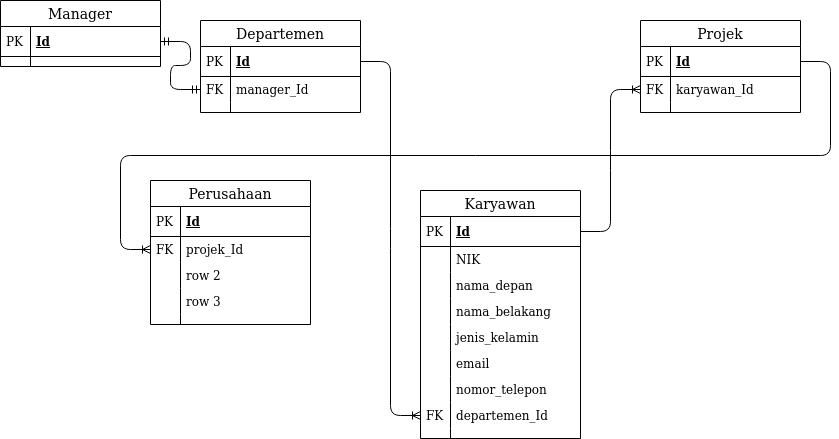

The diagram above was exported from draw.io. Its source (the exported page's mxGraphModel, read from the mxfile embedded in the PNG):
<mxGraphModel dx="868" dy="495" grid="1" gridSize="10" guides="1" tooltips="1" connect="1" arrows="1" fold="1" page="1" pageScale="1" pageWidth="850" pageHeight="1100" math="0" shadow="0">
  <root>
    <mxCell id="0" />
    <mxCell id="1" parent="0" />
    <mxCell id="p4NbQpdmnhtyjg_jao4t-62" value="" style="edgeStyle=entityRelationEdgeStyle;fontSize=12;html=1;endArrow=ERoneToMany;entryX=0;entryY=0.5;entryDx=0;entryDy=0;" edge="1" parent="1" source="p4NbQpdmnhtyjg_jao4t-19" target="p4NbQpdmnhtyjg_jao4t-63">
      <mxGeometry width="100" height="100" relative="1" as="geometry">
        <mxPoint x="380" y="110" as="sourcePoint" />
        <mxPoint x="300" y="278" as="targetPoint" />
      </mxGeometry>
    </mxCell>
    <mxCell id="p4NbQpdmnhtyjg_jao4t-65" value="" style="edgeStyle=entityRelationEdgeStyle;fontSize=12;html=1;endArrow=ERmandOne;startArrow=ERmandOne;exitX=1;exitY=0.5;exitDx=0;exitDy=0;" edge="1" parent="1" source="p4NbQpdmnhtyjg_jao4t-30" target="p4NbQpdmnhtyjg_jao4t-21">
      <mxGeometry width="100" height="100" relative="1" as="geometry">
        <mxPoint x="170" y="66" as="sourcePoint" />
        <mxPoint x="140" y="220" as="targetPoint" />
      </mxGeometry>
    </mxCell>
    <mxCell id="p4NbQpdmnhtyjg_jao4t-51" value="Projek" style="swimlane;fontStyle=0;childLayout=stackLayout;horizontal=1;startSize=26;horizontalStack=0;resizeParent=1;resizeParentMax=0;resizeLast=0;collapsible=1;marginBottom=0;align=center;fontSize=14;" vertex="1" parent="1">
      <mxGeometry x="650" y="90" width="160" height="92" as="geometry" />
    </mxCell>
    <mxCell id="p4NbQpdmnhtyjg_jao4t-52" value="Id" style="shape=partialRectangle;top=0;left=0;right=0;bottom=1;align=left;verticalAlign=middle;fillColor=none;spacingLeft=34;spacingRight=4;overflow=hidden;rotatable=0;points=[[0,0.5],[1,0.5]];portConstraint=eastwest;dropTarget=0;fontStyle=5;fontSize=12;" vertex="1" parent="p4NbQpdmnhtyjg_jao4t-51">
      <mxGeometry y="26" width="160" height="30" as="geometry" />
    </mxCell>
    <mxCell id="p4NbQpdmnhtyjg_jao4t-53" value="PK" style="shape=partialRectangle;top=0;left=0;bottom=0;fillColor=none;align=left;verticalAlign=middle;spacingLeft=4;spacingRight=4;overflow=hidden;rotatable=0;points=[];portConstraint=eastwest;part=1;fontSize=12;" vertex="1" connectable="0" parent="p4NbQpdmnhtyjg_jao4t-52">
      <mxGeometry width="30" height="30" as="geometry" />
    </mxCell>
    <mxCell id="p4NbQpdmnhtyjg_jao4t-54" value="karyawan_Id" style="shape=partialRectangle;top=0;left=0;right=0;bottom=0;align=left;verticalAlign=top;fillColor=none;spacingLeft=34;spacingRight=4;overflow=hidden;rotatable=0;points=[[0,0.5],[1,0.5]];portConstraint=eastwest;dropTarget=0;fontSize=12;" vertex="1" parent="p4NbQpdmnhtyjg_jao4t-51">
      <mxGeometry y="56" width="160" height="26" as="geometry" />
    </mxCell>
    <mxCell id="p4NbQpdmnhtyjg_jao4t-55" value="FK" style="shape=partialRectangle;top=0;left=0;bottom=0;fillColor=none;align=left;verticalAlign=top;spacingLeft=4;spacingRight=4;overflow=hidden;rotatable=0;points=[];portConstraint=eastwest;part=1;fontSize=12;" vertex="1" connectable="0" parent="p4NbQpdmnhtyjg_jao4t-54">
      <mxGeometry width="30" height="26" as="geometry" />
    </mxCell>
    <mxCell id="p4NbQpdmnhtyjg_jao4t-60" value="" style="shape=partialRectangle;top=0;left=0;right=0;bottom=0;align=left;verticalAlign=top;fillColor=none;spacingLeft=34;spacingRight=4;overflow=hidden;rotatable=0;points=[[0,0.5],[1,0.5]];portConstraint=eastwest;dropTarget=0;fontSize=12;" vertex="1" parent="p4NbQpdmnhtyjg_jao4t-51">
      <mxGeometry y="82" width="160" height="10" as="geometry" />
    </mxCell>
    <mxCell id="p4NbQpdmnhtyjg_jao4t-61" value="" style="shape=partialRectangle;top=0;left=0;bottom=0;fillColor=none;align=left;verticalAlign=top;spacingLeft=4;spacingRight=4;overflow=hidden;rotatable=0;points=[];portConstraint=eastwest;part=1;fontSize=12;" vertex="1" connectable="0" parent="p4NbQpdmnhtyjg_jao4t-60">
      <mxGeometry width="30" height="10" as="geometry" />
    </mxCell>
    <mxCell id="p4NbQpdmnhtyjg_jao4t-66" value="" style="edgeStyle=entityRelationEdgeStyle;fontSize=12;html=1;endArrow=ERoneToMany;exitX=1;exitY=0.5;exitDx=0;exitDy=0;entryX=0;entryY=0.5;entryDx=0;entryDy=0;" edge="1" parent="1" source="p4NbQpdmnhtyjg_jao4t-2" target="p4NbQpdmnhtyjg_jao4t-54">
      <mxGeometry width="100" height="100" relative="1" as="geometry">
        <mxPoint x="610" y="280" as="sourcePoint" />
        <mxPoint x="670" y="160" as="targetPoint" />
      </mxGeometry>
    </mxCell>
    <mxCell id="p4NbQpdmnhtyjg_jao4t-67" value="" style="edgeStyle=entityRelationEdgeStyle;fontSize=12;html=1;endArrow=ERoneToMany;exitX=1;exitY=0.5;exitDx=0;exitDy=0;entryX=0;entryY=0.5;entryDx=0;entryDy=0;" edge="1" parent="1" source="p4NbQpdmnhtyjg_jao4t-52" target="p4NbQpdmnhtyjg_jao4t-43">
      <mxGeometry width="100" height="100" relative="1" as="geometry">
        <mxPoint x="830" y="170" as="sourcePoint" />
        <mxPoint x="670" y="280" as="targetPoint" />
      </mxGeometry>
    </mxCell>
    <mxCell id="p4NbQpdmnhtyjg_jao4t-40" value="Perusahaan" style="swimlane;fontStyle=0;childLayout=stackLayout;horizontal=1;startSize=26;horizontalStack=0;resizeParent=1;resizeParentMax=0;resizeLast=0;collapsible=1;marginBottom=0;align=center;fontSize=14;" vertex="1" parent="1">
      <mxGeometry x="160" y="250" width="160" height="144" as="geometry" />
    </mxCell>
    <mxCell id="p4NbQpdmnhtyjg_jao4t-41" value="Id" style="shape=partialRectangle;top=0;left=0;right=0;bottom=1;align=left;verticalAlign=middle;fillColor=none;spacingLeft=34;spacingRight=4;overflow=hidden;rotatable=0;points=[[0,0.5],[1,0.5]];portConstraint=eastwest;dropTarget=0;fontStyle=5;fontSize=12;" vertex="1" parent="p4NbQpdmnhtyjg_jao4t-40">
      <mxGeometry y="26" width="160" height="30" as="geometry" />
    </mxCell>
    <mxCell id="p4NbQpdmnhtyjg_jao4t-42" value="PK" style="shape=partialRectangle;top=0;left=0;bottom=0;fillColor=none;align=left;verticalAlign=middle;spacingLeft=4;spacingRight=4;overflow=hidden;rotatable=0;points=[];portConstraint=eastwest;part=1;fontSize=12;" vertex="1" connectable="0" parent="p4NbQpdmnhtyjg_jao4t-41">
      <mxGeometry width="30" height="30" as="geometry" />
    </mxCell>
    <mxCell id="p4NbQpdmnhtyjg_jao4t-43" value="projek_Id" style="shape=partialRectangle;top=0;left=0;right=0;bottom=0;align=left;verticalAlign=top;fillColor=none;spacingLeft=34;spacingRight=4;overflow=hidden;rotatable=0;points=[[0,0.5],[1,0.5]];portConstraint=eastwest;dropTarget=0;fontSize=12;" vertex="1" parent="p4NbQpdmnhtyjg_jao4t-40">
      <mxGeometry y="56" width="160" height="26" as="geometry" />
    </mxCell>
    <mxCell id="p4NbQpdmnhtyjg_jao4t-44" value="FK" style="shape=partialRectangle;top=0;left=0;bottom=0;fillColor=none;align=left;verticalAlign=top;spacingLeft=4;spacingRight=4;overflow=hidden;rotatable=0;points=[];portConstraint=eastwest;part=1;fontSize=12;" vertex="1" connectable="0" parent="p4NbQpdmnhtyjg_jao4t-43">
      <mxGeometry width="30" height="26" as="geometry" />
    </mxCell>
    <mxCell id="p4NbQpdmnhtyjg_jao4t-45" value="row 2" style="shape=partialRectangle;top=0;left=0;right=0;bottom=0;align=left;verticalAlign=top;fillColor=none;spacingLeft=34;spacingRight=4;overflow=hidden;rotatable=0;points=[[0,0.5],[1,0.5]];portConstraint=eastwest;dropTarget=0;fontSize=12;" vertex="1" parent="p4NbQpdmnhtyjg_jao4t-40">
      <mxGeometry y="82" width="160" height="26" as="geometry" />
    </mxCell>
    <mxCell id="p4NbQpdmnhtyjg_jao4t-46" value="" style="shape=partialRectangle;top=0;left=0;bottom=0;fillColor=none;align=left;verticalAlign=top;spacingLeft=4;spacingRight=4;overflow=hidden;rotatable=0;points=[];portConstraint=eastwest;part=1;fontSize=12;" vertex="1" connectable="0" parent="p4NbQpdmnhtyjg_jao4t-45">
      <mxGeometry width="30" height="26" as="geometry" />
    </mxCell>
    <mxCell id="p4NbQpdmnhtyjg_jao4t-47" value="row 3" style="shape=partialRectangle;top=0;left=0;right=0;bottom=0;align=left;verticalAlign=top;fillColor=none;spacingLeft=34;spacingRight=4;overflow=hidden;rotatable=0;points=[[0,0.5],[1,0.5]];portConstraint=eastwest;dropTarget=0;fontSize=12;" vertex="1" parent="p4NbQpdmnhtyjg_jao4t-40">
      <mxGeometry y="108" width="160" height="26" as="geometry" />
    </mxCell>
    <mxCell id="p4NbQpdmnhtyjg_jao4t-48" value="" style="shape=partialRectangle;top=0;left=0;bottom=0;fillColor=none;align=left;verticalAlign=top;spacingLeft=4;spacingRight=4;overflow=hidden;rotatable=0;points=[];portConstraint=eastwest;part=1;fontSize=12;" vertex="1" connectable="0" parent="p4NbQpdmnhtyjg_jao4t-47">
      <mxGeometry width="30" height="26" as="geometry" />
    </mxCell>
    <mxCell id="p4NbQpdmnhtyjg_jao4t-49" value="" style="shape=partialRectangle;top=0;left=0;right=0;bottom=0;align=left;verticalAlign=top;fillColor=none;spacingLeft=34;spacingRight=4;overflow=hidden;rotatable=0;points=[[0,0.5],[1,0.5]];portConstraint=eastwest;dropTarget=0;fontSize=12;" vertex="1" parent="p4NbQpdmnhtyjg_jao4t-40">
      <mxGeometry y="134" width="160" height="10" as="geometry" />
    </mxCell>
    <mxCell id="p4NbQpdmnhtyjg_jao4t-50" value="" style="shape=partialRectangle;top=0;left=0;bottom=0;fillColor=none;align=left;verticalAlign=top;spacingLeft=4;spacingRight=4;overflow=hidden;rotatable=0;points=[];portConstraint=eastwest;part=1;fontSize=12;" vertex="1" connectable="0" parent="p4NbQpdmnhtyjg_jao4t-49">
      <mxGeometry width="30" height="10" as="geometry" />
    </mxCell>
    <mxCell id="p4NbQpdmnhtyjg_jao4t-1" value="Karyawan" style="swimlane;fontStyle=0;childLayout=stackLayout;horizontal=1;startSize=26;horizontalStack=0;resizeParent=1;resizeParentMax=0;resizeLast=0;collapsible=1;marginBottom=0;align=center;fontSize=14;" vertex="1" parent="1">
      <mxGeometry x="430" y="260" width="160" height="248" as="geometry" />
    </mxCell>
    <mxCell id="p4NbQpdmnhtyjg_jao4t-2" value="Id" style="shape=partialRectangle;top=0;left=0;right=0;bottom=1;align=left;verticalAlign=middle;fillColor=none;spacingLeft=34;spacingRight=4;overflow=hidden;rotatable=0;points=[[0,0.5],[1,0.5]];portConstraint=eastwest;dropTarget=0;fontStyle=5;fontSize=12;" vertex="1" parent="p4NbQpdmnhtyjg_jao4t-1">
      <mxGeometry y="26" width="160" height="30" as="geometry" />
    </mxCell>
    <mxCell id="p4NbQpdmnhtyjg_jao4t-3" value="PK" style="shape=partialRectangle;top=0;left=0;bottom=0;fillColor=none;align=left;verticalAlign=middle;spacingLeft=4;spacingRight=4;overflow=hidden;rotatable=0;points=[];portConstraint=eastwest;part=1;fontSize=12;" vertex="1" connectable="0" parent="p4NbQpdmnhtyjg_jao4t-2">
      <mxGeometry width="30" height="30" as="geometry" />
    </mxCell>
    <mxCell id="p4NbQpdmnhtyjg_jao4t-4" value="NIK" style="shape=partialRectangle;top=0;left=0;right=0;bottom=0;align=left;verticalAlign=top;fillColor=none;spacingLeft=34;spacingRight=4;overflow=hidden;rotatable=0;points=[[0,0.5],[1,0.5]];portConstraint=eastwest;dropTarget=0;fontSize=12;" vertex="1" parent="p4NbQpdmnhtyjg_jao4t-1">
      <mxGeometry y="56" width="160" height="26" as="geometry" />
    </mxCell>
    <mxCell id="p4NbQpdmnhtyjg_jao4t-5" value="" style="shape=partialRectangle;top=0;left=0;bottom=0;fillColor=none;align=left;verticalAlign=top;spacingLeft=4;spacingRight=4;overflow=hidden;rotatable=0;points=[];portConstraint=eastwest;part=1;fontSize=12;" vertex="1" connectable="0" parent="p4NbQpdmnhtyjg_jao4t-4">
      <mxGeometry width="30" height="26" as="geometry" />
    </mxCell>
    <mxCell id="p4NbQpdmnhtyjg_jao4t-6" value="nama_depan" style="shape=partialRectangle;top=0;left=0;right=0;bottom=0;align=left;verticalAlign=top;fillColor=none;spacingLeft=34;spacingRight=4;overflow=hidden;rotatable=0;points=[[0,0.5],[1,0.5]];portConstraint=eastwest;dropTarget=0;fontSize=12;" vertex="1" parent="p4NbQpdmnhtyjg_jao4t-1">
      <mxGeometry y="82" width="160" height="26" as="geometry" />
    </mxCell>
    <mxCell id="p4NbQpdmnhtyjg_jao4t-7" value="" style="shape=partialRectangle;top=0;left=0;bottom=0;fillColor=none;align=left;verticalAlign=top;spacingLeft=4;spacingRight=4;overflow=hidden;rotatable=0;points=[];portConstraint=eastwest;part=1;fontSize=12;" vertex="1" connectable="0" parent="p4NbQpdmnhtyjg_jao4t-6">
      <mxGeometry width="30" height="26" as="geometry" />
    </mxCell>
    <mxCell id="p4NbQpdmnhtyjg_jao4t-8" value="nama_belakang" style="shape=partialRectangle;top=0;left=0;right=0;bottom=0;align=left;verticalAlign=top;fillColor=none;spacingLeft=34;spacingRight=4;overflow=hidden;rotatable=0;points=[[0,0.5],[1,0.5]];portConstraint=eastwest;dropTarget=0;fontSize=12;" vertex="1" parent="p4NbQpdmnhtyjg_jao4t-1">
      <mxGeometry y="108" width="160" height="26" as="geometry" />
    </mxCell>
    <mxCell id="p4NbQpdmnhtyjg_jao4t-9" value="" style="shape=partialRectangle;top=0;left=0;bottom=0;fillColor=none;align=left;verticalAlign=top;spacingLeft=4;spacingRight=4;overflow=hidden;rotatable=0;points=[];portConstraint=eastwest;part=1;fontSize=12;" vertex="1" connectable="0" parent="p4NbQpdmnhtyjg_jao4t-8">
      <mxGeometry width="30" height="26" as="geometry" />
    </mxCell>
    <mxCell id="p4NbQpdmnhtyjg_jao4t-12" value="jenis_kelamin" style="shape=partialRectangle;top=0;left=0;right=0;bottom=0;align=left;verticalAlign=top;fillColor=none;spacingLeft=34;spacingRight=4;overflow=hidden;rotatable=0;points=[[0,0.5],[1,0.5]];portConstraint=eastwest;dropTarget=0;fontSize=12;" vertex="1" parent="p4NbQpdmnhtyjg_jao4t-1">
      <mxGeometry y="134" width="160" height="26" as="geometry" />
    </mxCell>
    <mxCell id="p4NbQpdmnhtyjg_jao4t-13" value="" style="shape=partialRectangle;top=0;left=0;bottom=0;fillColor=none;align=left;verticalAlign=top;spacingLeft=4;spacingRight=4;overflow=hidden;rotatable=0;points=[];portConstraint=eastwest;part=1;fontSize=12;" vertex="1" connectable="0" parent="p4NbQpdmnhtyjg_jao4t-12">
      <mxGeometry width="30" height="26" as="geometry" />
    </mxCell>
    <mxCell id="p4NbQpdmnhtyjg_jao4t-14" value="email" style="shape=partialRectangle;top=0;left=0;right=0;bottom=0;align=left;verticalAlign=top;fillColor=none;spacingLeft=34;spacingRight=4;overflow=hidden;rotatable=0;points=[[0,0.5],[1,0.5]];portConstraint=eastwest;dropTarget=0;fontSize=12;" vertex="1" parent="p4NbQpdmnhtyjg_jao4t-1">
      <mxGeometry y="160" width="160" height="26" as="geometry" />
    </mxCell>
    <mxCell id="p4NbQpdmnhtyjg_jao4t-15" value="" style="shape=partialRectangle;top=0;left=0;bottom=0;fillColor=none;align=left;verticalAlign=top;spacingLeft=4;spacingRight=4;overflow=hidden;rotatable=0;points=[];portConstraint=eastwest;part=1;fontSize=12;" vertex="1" connectable="0" parent="p4NbQpdmnhtyjg_jao4t-14">
      <mxGeometry width="30" height="26" as="geometry" />
    </mxCell>
    <mxCell id="p4NbQpdmnhtyjg_jao4t-16" value="nomor_telepon" style="shape=partialRectangle;top=0;left=0;right=0;bottom=0;align=left;verticalAlign=top;fillColor=none;spacingLeft=34;spacingRight=4;overflow=hidden;rotatable=0;points=[[0,0.5],[1,0.5]];portConstraint=eastwest;dropTarget=0;fontSize=12;" vertex="1" parent="p4NbQpdmnhtyjg_jao4t-1">
      <mxGeometry y="186" width="160" height="26" as="geometry" />
    </mxCell>
    <mxCell id="p4NbQpdmnhtyjg_jao4t-17" value="" style="shape=partialRectangle;top=0;left=0;bottom=0;fillColor=none;align=left;verticalAlign=top;spacingLeft=4;spacingRight=4;overflow=hidden;rotatable=0;points=[];portConstraint=eastwest;part=1;fontSize=12;" vertex="1" connectable="0" parent="p4NbQpdmnhtyjg_jao4t-16">
      <mxGeometry width="30" height="26" as="geometry" />
    </mxCell>
    <mxCell id="p4NbQpdmnhtyjg_jao4t-63" value="departemen_Id" style="shape=partialRectangle;top=0;left=0;right=0;bottom=0;align=left;verticalAlign=top;fillColor=none;spacingLeft=34;spacingRight=4;overflow=hidden;rotatable=0;points=[[0,0.5],[1,0.5]];portConstraint=eastwest;dropTarget=0;fontSize=12;" vertex="1" parent="p4NbQpdmnhtyjg_jao4t-1">
      <mxGeometry y="212" width="160" height="26" as="geometry" />
    </mxCell>
    <mxCell id="p4NbQpdmnhtyjg_jao4t-64" value="FK" style="shape=partialRectangle;top=0;left=0;bottom=0;fillColor=none;align=left;verticalAlign=top;spacingLeft=4;spacingRight=4;overflow=hidden;rotatable=0;points=[];portConstraint=eastwest;part=1;fontSize=12;" vertex="1" connectable="0" parent="p4NbQpdmnhtyjg_jao4t-63">
      <mxGeometry width="30" height="26" as="geometry" />
    </mxCell>
    <mxCell id="p4NbQpdmnhtyjg_jao4t-10" value="" style="shape=partialRectangle;top=0;left=0;right=0;bottom=0;align=left;verticalAlign=top;fillColor=none;spacingLeft=34;spacingRight=4;overflow=hidden;rotatable=0;points=[[0,0.5],[1,0.5]];portConstraint=eastwest;dropTarget=0;fontSize=12;" vertex="1" parent="p4NbQpdmnhtyjg_jao4t-1">
      <mxGeometry y="238" width="160" height="10" as="geometry" />
    </mxCell>
    <mxCell id="p4NbQpdmnhtyjg_jao4t-11" value="" style="shape=partialRectangle;top=0;left=0;bottom=0;fillColor=none;align=left;verticalAlign=top;spacingLeft=4;spacingRight=4;overflow=hidden;rotatable=0;points=[];portConstraint=eastwest;part=1;fontSize=12;" vertex="1" connectable="0" parent="p4NbQpdmnhtyjg_jao4t-10">
      <mxGeometry width="30" height="10" as="geometry" />
    </mxCell>
    <mxCell id="p4NbQpdmnhtyjg_jao4t-18" value="Departemen" style="swimlane;fontStyle=0;childLayout=stackLayout;horizontal=1;startSize=26;horizontalStack=0;resizeParent=1;resizeParentMax=0;resizeLast=0;collapsible=1;marginBottom=0;align=center;fontSize=14;" vertex="1" parent="1">
      <mxGeometry x="210" y="90" width="160" height="92" as="geometry" />
    </mxCell>
    <mxCell id="p4NbQpdmnhtyjg_jao4t-19" value="Id" style="shape=partialRectangle;top=0;left=0;right=0;bottom=1;align=left;verticalAlign=middle;fillColor=none;spacingLeft=34;spacingRight=4;overflow=hidden;rotatable=0;points=[[0,0.5],[1,0.5]];portConstraint=eastwest;dropTarget=0;fontStyle=5;fontSize=12;" vertex="1" parent="p4NbQpdmnhtyjg_jao4t-18">
      <mxGeometry y="26" width="160" height="30" as="geometry" />
    </mxCell>
    <mxCell id="p4NbQpdmnhtyjg_jao4t-20" value="PK" style="shape=partialRectangle;top=0;left=0;bottom=0;fillColor=none;align=left;verticalAlign=middle;spacingLeft=4;spacingRight=4;overflow=hidden;rotatable=0;points=[];portConstraint=eastwest;part=1;fontSize=12;" vertex="1" connectable="0" parent="p4NbQpdmnhtyjg_jao4t-19">
      <mxGeometry width="30" height="30" as="geometry" />
    </mxCell>
    <mxCell id="p4NbQpdmnhtyjg_jao4t-21" value="manager_Id" style="shape=partialRectangle;top=0;left=0;right=0;bottom=0;align=left;verticalAlign=top;fillColor=none;spacingLeft=34;spacingRight=4;overflow=hidden;rotatable=0;points=[[0,0.5],[1,0.5]];portConstraint=eastwest;dropTarget=0;fontSize=12;" vertex="1" parent="p4NbQpdmnhtyjg_jao4t-18">
      <mxGeometry y="56" width="160" height="26" as="geometry" />
    </mxCell>
    <mxCell id="p4NbQpdmnhtyjg_jao4t-22" value="FK" style="shape=partialRectangle;top=0;left=0;bottom=0;fillColor=none;align=left;verticalAlign=top;spacingLeft=4;spacingRight=4;overflow=hidden;rotatable=0;points=[];portConstraint=eastwest;part=1;fontSize=12;" vertex="1" connectable="0" parent="p4NbQpdmnhtyjg_jao4t-21">
      <mxGeometry width="30" height="26" as="geometry" />
    </mxCell>
    <mxCell id="p4NbQpdmnhtyjg_jao4t-27" value="" style="shape=partialRectangle;top=0;left=0;right=0;bottom=0;align=left;verticalAlign=top;fillColor=none;spacingLeft=34;spacingRight=4;overflow=hidden;rotatable=0;points=[[0,0.5],[1,0.5]];portConstraint=eastwest;dropTarget=0;fontSize=12;" vertex="1" parent="p4NbQpdmnhtyjg_jao4t-18">
      <mxGeometry y="82" width="160" height="10" as="geometry" />
    </mxCell>
    <mxCell id="p4NbQpdmnhtyjg_jao4t-28" value="" style="shape=partialRectangle;top=0;left=0;bottom=0;fillColor=none;align=left;verticalAlign=top;spacingLeft=4;spacingRight=4;overflow=hidden;rotatable=0;points=[];portConstraint=eastwest;part=1;fontSize=12;" vertex="1" connectable="0" parent="p4NbQpdmnhtyjg_jao4t-27">
      <mxGeometry width="30" height="10" as="geometry" />
    </mxCell>
    <mxCell id="p4NbQpdmnhtyjg_jao4t-29" value="Manager" style="swimlane;fontStyle=0;childLayout=stackLayout;horizontal=1;startSize=26;horizontalStack=0;resizeParent=1;resizeParentMax=0;resizeLast=0;collapsible=1;marginBottom=0;align=center;fontSize=14;" vertex="1" parent="1">
      <mxGeometry x="10" y="70" width="160" height="66" as="geometry" />
    </mxCell>
    <mxCell id="p4NbQpdmnhtyjg_jao4t-30" value="Id" style="shape=partialRectangle;top=0;left=0;right=0;bottom=1;align=left;verticalAlign=middle;fillColor=none;spacingLeft=34;spacingRight=4;overflow=hidden;rotatable=0;points=[[0,0.5],[1,0.5]];portConstraint=eastwest;dropTarget=0;fontStyle=5;fontSize=12;" vertex="1" parent="p4NbQpdmnhtyjg_jao4t-29">
      <mxGeometry y="26" width="160" height="30" as="geometry" />
    </mxCell>
    <mxCell id="p4NbQpdmnhtyjg_jao4t-31" value="PK" style="shape=partialRectangle;top=0;left=0;bottom=0;fillColor=none;align=left;verticalAlign=middle;spacingLeft=4;spacingRight=4;overflow=hidden;rotatable=0;points=[];portConstraint=eastwest;part=1;fontSize=12;" vertex="1" connectable="0" parent="p4NbQpdmnhtyjg_jao4t-30">
      <mxGeometry width="30" height="30" as="geometry" />
    </mxCell>
    <mxCell id="p4NbQpdmnhtyjg_jao4t-38" value="" style="shape=partialRectangle;top=0;left=0;right=0;bottom=0;align=left;verticalAlign=top;fillColor=none;spacingLeft=34;spacingRight=4;overflow=hidden;rotatable=0;points=[[0,0.5],[1,0.5]];portConstraint=eastwest;dropTarget=0;fontSize=12;" vertex="1" parent="p4NbQpdmnhtyjg_jao4t-29">
      <mxGeometry y="56" width="160" height="10" as="geometry" />
    </mxCell>
    <mxCell id="p4NbQpdmnhtyjg_jao4t-39" value="" style="shape=partialRectangle;top=0;left=0;bottom=0;fillColor=none;align=left;verticalAlign=top;spacingLeft=4;spacingRight=4;overflow=hidden;rotatable=0;points=[];portConstraint=eastwest;part=1;fontSize=12;" vertex="1" connectable="0" parent="p4NbQpdmnhtyjg_jao4t-38">
      <mxGeometry width="30" height="10" as="geometry" />
    </mxCell>
  </root>
</mxGraphModel>